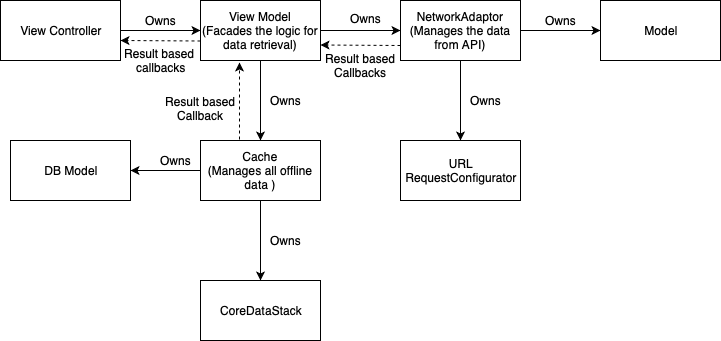

The diagram above was exported from draw.io. Its source (the exported page's mxGraphModel, read from the mxfile embedded in the PNG):
<mxGraphModel dx="884" dy="562" grid="1" gridSize="10" guides="1" tooltips="1" connect="1" arrows="1" fold="1" page="1" pageScale="1" pageWidth="850" pageHeight="1100" math="0" shadow="0">
  <root>
    <mxCell id="0" />
    <mxCell id="1" parent="0" />
    <mxCell id="LMHlk_Jcq9JYbPtq7S1w-3" value="" style="edgeStyle=orthogonalEdgeStyle;rounded=0;orthogonalLoop=1;jettySize=auto;html=1;" edge="1" parent="1" source="LMHlk_Jcq9JYbPtq7S1w-1" target="LMHlk_Jcq9JYbPtq7S1w-2">
      <mxGeometry relative="1" as="geometry" />
    </mxCell>
    <mxCell id="LMHlk_Jcq9JYbPtq7S1w-1" value="View Controller" style="rounded=0;whiteSpace=wrap;html=1;" vertex="1" parent="1">
      <mxGeometry x="30" y="100" width="120" height="60" as="geometry" />
    </mxCell>
    <mxCell id="LMHlk_Jcq9JYbPtq7S1w-6" value="" style="edgeStyle=orthogonalEdgeStyle;rounded=0;orthogonalLoop=1;jettySize=auto;html=1;" edge="1" parent="1" source="LMHlk_Jcq9JYbPtq7S1w-2" target="LMHlk_Jcq9JYbPtq7S1w-5">
      <mxGeometry relative="1" as="geometry" />
    </mxCell>
    <mxCell id="LMHlk_Jcq9JYbPtq7S1w-8" value="" style="edgeStyle=orthogonalEdgeStyle;rounded=0;orthogonalLoop=1;jettySize=auto;html=1;" edge="1" parent="1" source="LMHlk_Jcq9JYbPtq7S1w-2" target="LMHlk_Jcq9JYbPtq7S1w-7">
      <mxGeometry relative="1" as="geometry" />
    </mxCell>
    <mxCell id="LMHlk_Jcq9JYbPtq7S1w-2" value="View Model&lt;br&gt;(Facades the logic for data retrieval)" style="rounded=0;whiteSpace=wrap;html=1;" vertex="1" parent="1">
      <mxGeometry x="230" y="100" width="120" height="60" as="geometry" />
    </mxCell>
    <mxCell id="LMHlk_Jcq9JYbPtq7S1w-12" value="" style="edgeStyle=orthogonalEdgeStyle;rounded=0;orthogonalLoop=1;jettySize=auto;html=1;" edge="1" parent="1" source="LMHlk_Jcq9JYbPtq7S1w-7" target="LMHlk_Jcq9JYbPtq7S1w-11">
      <mxGeometry relative="1" as="geometry" />
    </mxCell>
    <mxCell id="LMHlk_Jcq9JYbPtq7S1w-15" value="" style="edgeStyle=orthogonalEdgeStyle;rounded=0;orthogonalLoop=1;jettySize=auto;html=1;" edge="1" parent="1" source="LMHlk_Jcq9JYbPtq7S1w-7" target="LMHlk_Jcq9JYbPtq7S1w-14">
      <mxGeometry relative="1" as="geometry" />
    </mxCell>
    <mxCell id="LMHlk_Jcq9JYbPtq7S1w-7" value="Cache&lt;br&gt;(Manages all offline data )" style="rounded=0;whiteSpace=wrap;html=1;" vertex="1" parent="1">
      <mxGeometry x="230" y="240" width="120" height="60" as="geometry" />
    </mxCell>
    <mxCell id="LMHlk_Jcq9JYbPtq7S1w-14" value="CoreDataStack" style="rounded=0;whiteSpace=wrap;html=1;" vertex="1" parent="1">
      <mxGeometry x="230" y="380" width="120" height="60" as="geometry" />
    </mxCell>
    <mxCell id="LMHlk_Jcq9JYbPtq7S1w-11" value="DB Model" style="rounded=0;whiteSpace=wrap;html=1;" vertex="1" parent="1">
      <mxGeometry x="40" y="240" width="120" height="60" as="geometry" />
    </mxCell>
    <mxCell id="LMHlk_Jcq9JYbPtq7S1w-10" value="" style="edgeStyle=orthogonalEdgeStyle;rounded=0;orthogonalLoop=1;jettySize=auto;html=1;" edge="1" parent="1" source="LMHlk_Jcq9JYbPtq7S1w-5" target="LMHlk_Jcq9JYbPtq7S1w-9">
      <mxGeometry relative="1" as="geometry" />
    </mxCell>
    <mxCell id="LMHlk_Jcq9JYbPtq7S1w-17" value="" style="edgeStyle=orthogonalEdgeStyle;rounded=0;orthogonalLoop=1;jettySize=auto;html=1;" edge="1" parent="1" source="LMHlk_Jcq9JYbPtq7S1w-5" target="LMHlk_Jcq9JYbPtq7S1w-16">
      <mxGeometry relative="1" as="geometry" />
    </mxCell>
    <mxCell id="LMHlk_Jcq9JYbPtq7S1w-5" value="NetworkAdaptor&lt;br&gt;(Manages the data from API)" style="rounded=0;whiteSpace=wrap;html=1;" vertex="1" parent="1">
      <mxGeometry x="430" y="100" width="120" height="60" as="geometry" />
    </mxCell>
    <mxCell id="LMHlk_Jcq9JYbPtq7S1w-16" value="URL&lt;br&gt;RequestConfigurator" style="rounded=0;whiteSpace=wrap;html=1;" vertex="1" parent="1">
      <mxGeometry x="430" y="240" width="120" height="60" as="geometry" />
    </mxCell>
    <mxCell id="LMHlk_Jcq9JYbPtq7S1w-9" value="Model" style="rounded=0;whiteSpace=wrap;html=1;" vertex="1" parent="1">
      <mxGeometry x="630" y="100" width="120" height="60" as="geometry" />
    </mxCell>
    <mxCell id="LMHlk_Jcq9JYbPtq7S1w-4" value="Owns" style="text;html=1;align=center;verticalAlign=middle;resizable=0;points=[];;autosize=1;" vertex="1" parent="1">
      <mxGeometry x="165" y="110" width="50" height="20" as="geometry" />
    </mxCell>
    <mxCell id="LMHlk_Jcq9JYbPtq7S1w-13" value="Owns" style="text;html=1;align=center;verticalAlign=middle;resizable=0;points=[];;autosize=1;" vertex="1" parent="1">
      <mxGeometry x="370" y="108" width="50" height="20" as="geometry" />
    </mxCell>
    <mxCell id="LMHlk_Jcq9JYbPtq7S1w-18" value="Owns" style="text;html=1;align=center;verticalAlign=middle;resizable=0;points=[];;autosize=1;" vertex="1" parent="1">
      <mxGeometry x="565" y="110" width="50" height="20" as="geometry" />
    </mxCell>
    <mxCell id="LMHlk_Jcq9JYbPtq7S1w-19" value="Owns" style="text;html=1;align=center;verticalAlign=middle;resizable=0;points=[];;autosize=1;" vertex="1" parent="1">
      <mxGeometry x="490" y="190" width="50" height="20" as="geometry" />
    </mxCell>
    <mxCell id="LMHlk_Jcq9JYbPtq7S1w-21" value="Owns" style="text;html=1;align=center;verticalAlign=middle;resizable=0;points=[];;autosize=1;" vertex="1" parent="1">
      <mxGeometry x="180" y="250" width="50" height="20" as="geometry" />
    </mxCell>
    <mxCell id="LMHlk_Jcq9JYbPtq7S1w-23" value="Owns" style="text;html=1;align=center;verticalAlign=middle;resizable=0;points=[];;autosize=1;" vertex="1" parent="1">
      <mxGeometry x="290" y="190" width="50" height="20" as="geometry" />
    </mxCell>
    <mxCell id="LMHlk_Jcq9JYbPtq7S1w-24" value="Owns" style="text;html=1;align=center;verticalAlign=middle;resizable=0;points=[];;autosize=1;" vertex="1" parent="1">
      <mxGeometry x="290" y="330" width="50" height="20" as="geometry" />
    </mxCell>
    <mxCell id="LMHlk_Jcq9JYbPtq7S1w-26" value="Result based&lt;br&gt;Callbacks" style="text;html=1;align=center;verticalAlign=middle;resizable=0;points=[];;autosize=1;" vertex="1" parent="1">
      <mxGeometry x="345" y="150" width="90" height="30" as="geometry" />
    </mxCell>
    <mxCell id="LMHlk_Jcq9JYbPtq7S1w-28" value="" style="endArrow=classic;html=1;dashed=1;exitX=0;exitY=0.75;exitDx=0;exitDy=0;" edge="1" parent="1" source="LMHlk_Jcq9JYbPtq7S1w-5">
      <mxGeometry width="50" height="50" relative="1" as="geometry">
        <mxPoint x="400" y="144.5" as="sourcePoint" />
        <mxPoint x="350" y="144.5" as="targetPoint" />
        <Array as="points" />
      </mxGeometry>
    </mxCell>
    <mxCell id="LMHlk_Jcq9JYbPtq7S1w-29" value="Result based&lt;br&gt;Callback" style="text;html=1;align=center;verticalAlign=middle;resizable=0;points=[];;autosize=1;rotation=0;" vertex="1" parent="1">
      <mxGeometry x="185" y="192.5" width="90" height="30" as="geometry" />
    </mxCell>
    <mxCell id="LMHlk_Jcq9JYbPtq7S1w-30" value="" style="endArrow=classic;html=1;dashed=1;entryX=0.325;entryY=1.033;entryDx=0;entryDy=0;entryPerimeter=0;" edge="1" parent="1" target="LMHlk_Jcq9JYbPtq7S1w-2">
      <mxGeometry width="50" height="50" relative="1" as="geometry">
        <mxPoint x="269" y="239" as="sourcePoint" />
        <mxPoint x="205" y="180" as="targetPoint" />
        <Array as="points" />
      </mxGeometry>
    </mxCell>
    <mxCell id="LMHlk_Jcq9JYbPtq7S1w-32" value="" style="endArrow=classic;html=1;dashed=1;exitX=0;exitY=0.75;exitDx=0;exitDy=0;" edge="1" parent="1">
      <mxGeometry width="50" height="50" relative="1" as="geometry">
        <mxPoint x="230" y="140.5" as="sourcePoint" />
        <mxPoint x="150" y="140" as="targetPoint" />
        <Array as="points" />
      </mxGeometry>
    </mxCell>
    <mxCell id="LMHlk_Jcq9JYbPtq7S1w-33" value="Result based &lt;br&gt;callbacks" style="text;html=1;align=center;verticalAlign=middle;resizable=0;points=[];;autosize=1;" vertex="1" parent="1">
      <mxGeometry x="145" y="145" width="90" height="30" as="geometry" />
    </mxCell>
  </root>
</mxGraphModel>